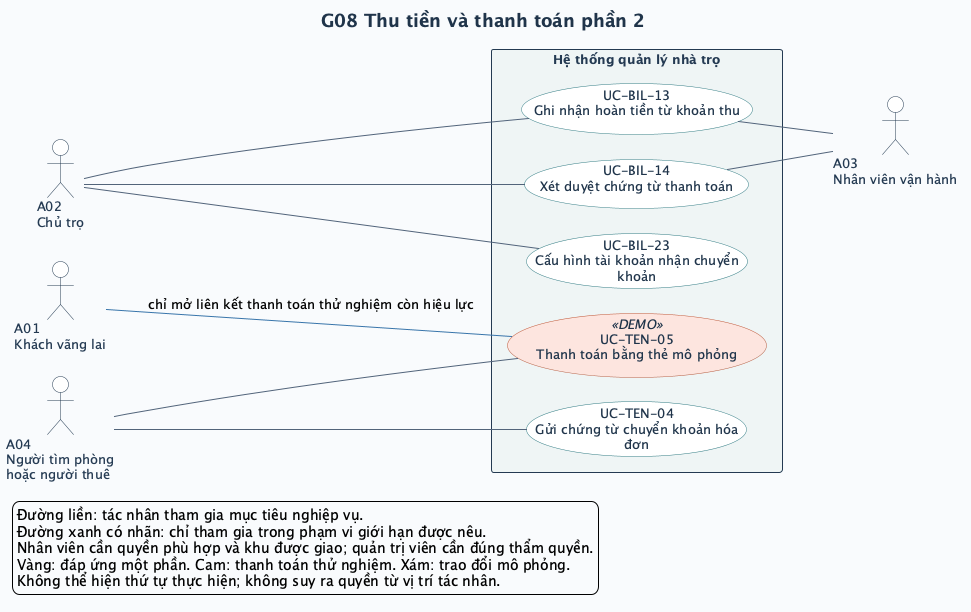

The diagram above was rendered by PlantUML. Its source (embedded in the PNG):
@startuml
left to right direction
skinparam defaultFontName SansSerif
skinparam defaultFontSize 13
skinparam backgroundColor #F8FAFC
skinparam shadowing false
skinparam ArrowColor #52647A
skinparam ArrowThickness 1
skinparam actorStyle stickman
skinparam actorBorderColor #243A52
skinparam actorFontColor #243A52
skinparam actorBackgroundColor #FFFFFF
skinparam usecase {
  BackgroundColor #FFFFFF
  BorderColor #327C83
  FontColor #20354B
  BackgroundColor<<Một phần>> #FFF0CE
  BorderColor<<Một phần>> #B17917
  BackgroundColor<<DEMO>> #FCE5DF
  BorderColor<<DEMO>> #BC593A
  BackgroundColor<<MÔ PHỎNG>> #E7EAF1
  BorderColor<<MÔ PHỎNG>> #6C7488
}
skinparam rectangle {
  BackgroundColor #EEF4F5
  BorderColor #243A52
  FontColor #243A52
}
skinparam titleFontColor #20354B
skinparam titleFontSize 18
skinparam nodesep 25
skinparam ranksep 65
title G08 Thu tiền và thanh toán phần 2

actor "A01\nKhách vãng lai" as A01
actor "A02\nChủ trọ" as A02
actor "A03\nNhân viên vận hành" as A03
actor "A04\nNgười tìm phòng\nhoặc người thuê" as A04
rectangle "Hệ thống quản lý nhà trọ" as SYSTEM {
  usecase "UC-BIL-13\nGhi nhận hoàn tiền từ khoản thu" as UC_BIL_13
  usecase "UC-BIL-14\nXét duyệt chứng từ thanh toán" as UC_BIL_14
  usecase "UC-BIL-23\nCấu hình tài khoản nhận chuyển\nkhoản" as UC_BIL_23
  usecase "UC-TEN-04\nGửi chứng từ chuyển khoản hóa\nđơn" as UC_TEN_04
  usecase "UC-TEN-05\nThanh toán bằng thẻ mô phỏng" as UC_TEN_05 <<DEMO>>
}
A02 -- UC_BIL_13
UC_BIL_13 -- A03
A02 -- UC_BIL_14
UC_BIL_14 -- A03
A02 -- UC_BIL_23
A04 -- UC_TEN_04
A04 -- UC_TEN_05
A01 -[#3975AA]- UC_TEN_05 : chỉ mở liên kết thanh toán thử nghiệm còn hiệu lực
legend bottom left
  Đường liền: tác nhân tham gia mục tiêu nghiệp vụ.
  Đường xanh có nhãn: chỉ tham gia trong phạm vi giới hạn được nêu.
  Nhân viên cần quyền phù hợp và khu được giao; quản trị viên cần đúng thẩm quyền.
  Vàng: đáp ứng một phần. Cam: thanh toán thử nghiệm. Xám: trao đổi mô phỏng.
  Không thể hiện thứ tự thực hiện; không suy ra quyền từ vị trí tác nhân.
endlegend
@enduml